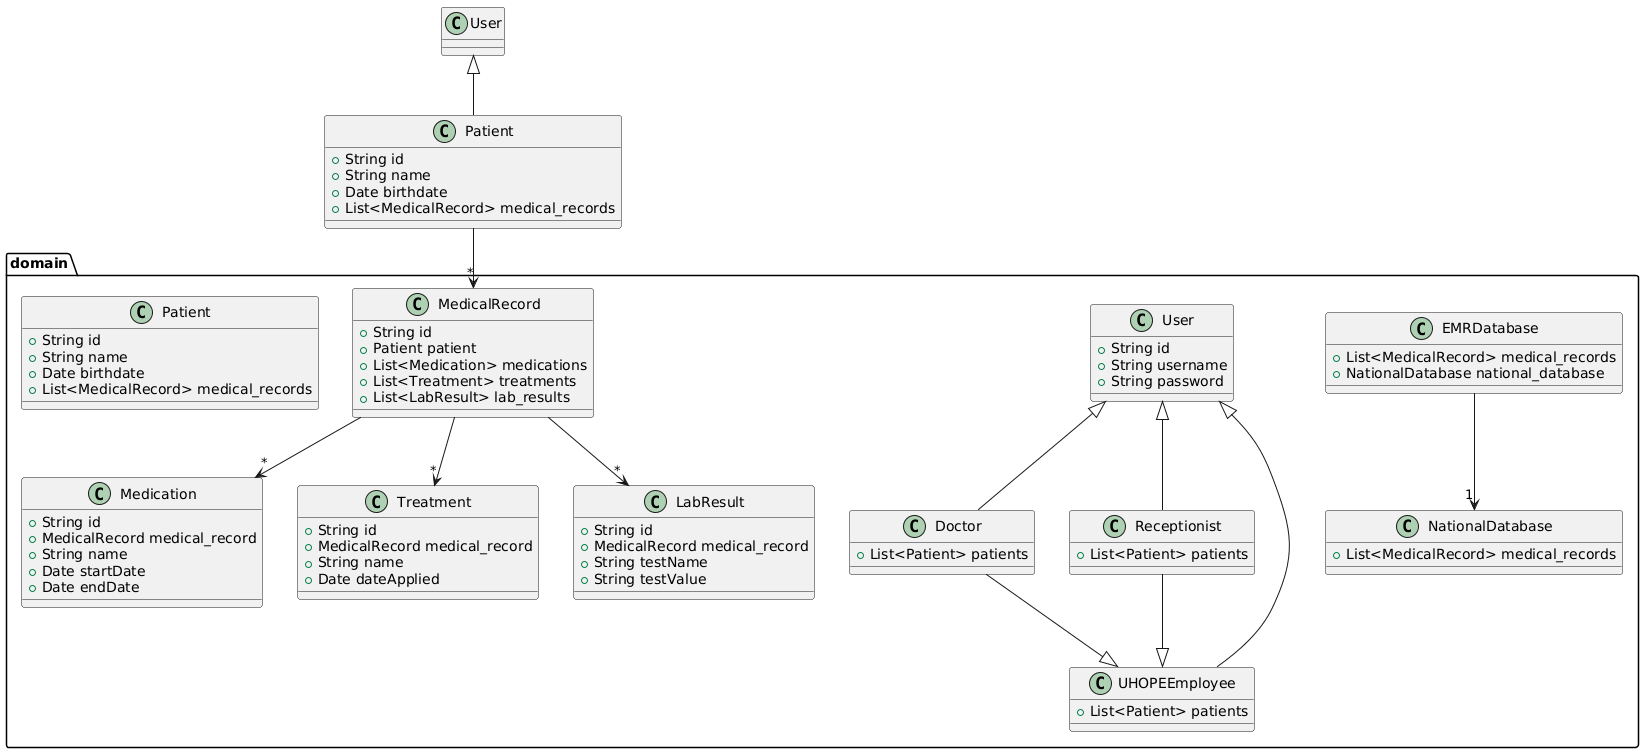

The diagram above was rendered by PlantUML. Its source (embedded in the PNG):
@startuml
package "domain" {
	class Patient {
		+String id
		+String name
		+Date birthdate
		+List<MedicalRecord> medical_records
	}
	class MedicalRecord {
		+String id
		+Patient patient
		+List<Medication> medications
		+List<Treatment> treatments
		+List<LabResult> lab_results
	}
	class Medication {
		+String id
		+MedicalRecord medical_record
		+String name
		+Date startDate
		+Date endDate
	}
	class Treatment {
		+String id
		+MedicalRecord medical_record
		+String name
		+Date dateApplied
	}
	class LabResult {
		+String id
		+MedicalRecord medical_record
		+String testName
		+String testValue
	}
}

package "domain" {
	class User {
		+String id
		+String username
		+String password
	}
	class Doctor extends User {
		+List<Patient> patients
	}
	class Receptionist extends User {
		+List<Patient> patients
	}
	class UHOPEEmployee extends User {
		+List<Patient> patients
	}
}

package "domain" {
	class NationalDatabase {
		+List<MedicalRecord> medical_records
	}
	class EMRDatabase {
		+List<MedicalRecord> medical_records
		+NationalDatabase national_database
	}
}

class Patient extends User {
	+String id
	+String name
	+Date birthdate
	+List<MedicalRecord> medical_records
}

Patient --> "*" MedicalRecord
Doctor --|> UHOPEEmployee
Receptionist --|> UHOPEEmployee

MedicalRecord --> "*" Medication
MedicalRecord --> "*" Treatment
MedicalRecord --> "*" LabResult

EMRDatabase --> "1" NationalDatabase
@enduml